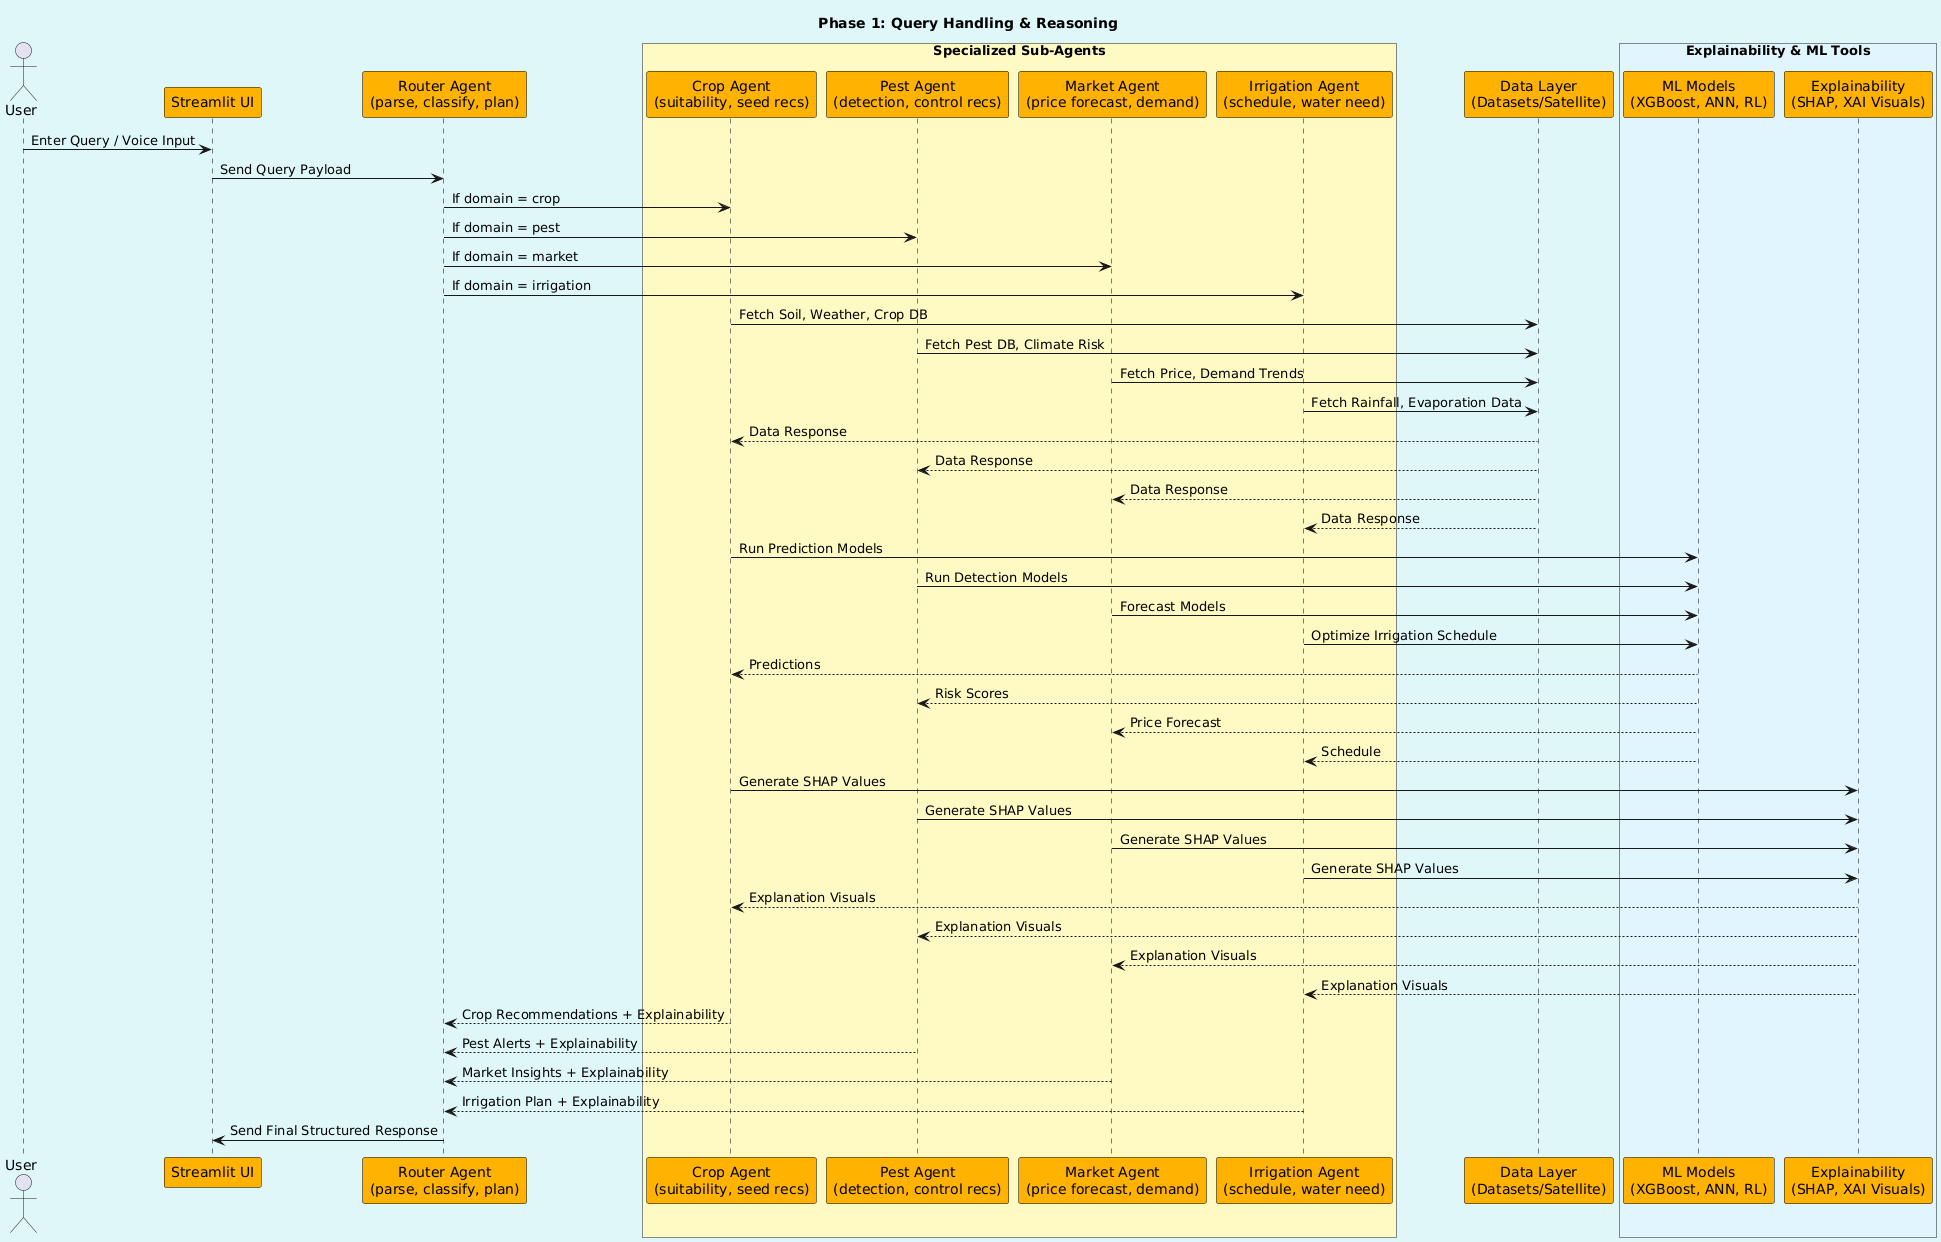

The diagram above was rendered by PlantUML. Its source (embedded in the PNG):
@startuml
skinparam backgroundColor #E0F7FA
skinparam sequence {
    LifeLineBorderColor Black
    LifeLineBackgroundColor #FFF3E0
    ParticipantBorderColor Black
    ParticipantBackgroundColor #FFB300
}

title Phase 1: Query Handling & Reasoning

actor User
participant "Streamlit UI" as UI
participant "Router Agent\n(parse, classify, plan)" as Router
box "Specialized Sub-Agents" #FFF9C4
    participant "Crop Agent\n(suitability, seed recs)" as Crop
    participant "Pest Agent\n(detection, control recs)" as Pest
    participant "Market Agent\n(price forecast, demand)" as Market
    participant "Irrigation Agent\n(schedule, water need)" as Irrigation
end box
participant "Data Layer\n(Datasets/Satellite)" as DataLayer
box "Explainability & ML Tools" #E1F5FE
    participant "ML Models\n(XGBoost, ANN, RL)" as ML
    participant "Explainability\n(SHAP, XAI Visuals)" as XAI
end box

User -> UI: Enter Query / Voice Input
UI -> Router: Send Query Payload
Router -> Crop: If domain = crop
Router -> Pest: If domain = pest
Router -> Market: If domain = market
Router -> Irrigation: If domain = irrigation

Crop -> DataLayer: Fetch Soil, Weather, Crop DB
Pest -> DataLayer: Fetch Pest DB, Climate Risk
Market -> DataLayer: Fetch Price, Demand Trends
Irrigation -> DataLayer: Fetch Rainfall, Evaporation Data

DataLayer --> Crop: Data Response
DataLayer --> Pest: Data Response
DataLayer --> Market: Data Response
DataLayer --> Irrigation: Data Response

Crop -> ML: Run Prediction Models
Pest -> ML: Run Detection Models
Market -> ML: Forecast Models
Irrigation -> ML: Optimize Irrigation Schedule

ML --> Crop: Predictions
ML --> Pest: Risk Scores
ML --> Market: Price Forecast
ML --> Irrigation: Schedule

Crop -> XAI: Generate SHAP Values
Pest -> XAI: Generate SHAP Values
Market -> XAI: Generate SHAP Values
Irrigation -> XAI: Generate SHAP Values

XAI --> Crop: Explanation Visuals
XAI --> Pest: Explanation Visuals
XAI --> Market: Explanation Visuals
XAI --> Irrigation: Explanation Visuals

Crop --> Router: Crop Recommendations + Explainability
Pest --> Router: Pest Alerts + Explainability
Market --> Router: Market Insights + Explainability
Irrigation --> Router: Irrigation Plan + Explainability

Router -> UI: Send Final Structured Response
@enduml